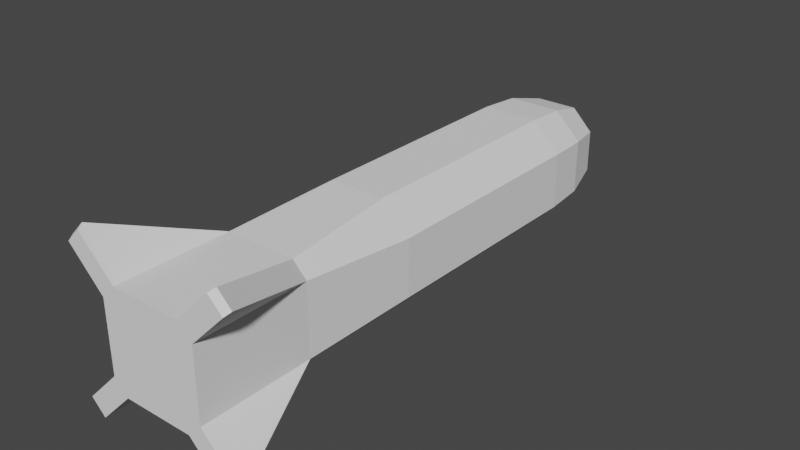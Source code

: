 # Source: missile.blend  (saved by Blender 2.80.42; exported with 4.5.12 LTS)
import bpy
from mathutils import Matrix  # noqa: F401  (used for matrix-valued properties, if any)

bpy.ops.wm.read_factory_settings(use_empty=True)
scene = bpy.context.scene
scene.name = 'Scene'

# ---- collections
col_collection = bpy.data.collections.new('Collection'); scene.collection.children.link(col_collection)

# ---- world
world_world = bpy.data.worlds.new('World'); scene.world = world_world
world_world.use_nodes = True; world_world.node_tree.nodes.clear()
_N = world_world.node_tree.nodes; _L = world_world.node_tree.links
n0 = _N.new('ShaderNodeOutputWorld'); n0.name = 'World Output'; n0.location = (300, 300)
n1 = _N.new('ShaderNodeBackground'); n1.name = 'Background'; n1.location = (10, 300)
n1.inputs[0].default_value = (0.05088, 0.05088, 0.05088, 1.0)
_L.new(n1.outputs[0], n0.inputs[0])
n0.is_active_output = True
world_world.color = (0.05088, 0.05088, 0.05088)
world_world.use_sun_shadow = False
world_world.sun_shadow_jitter_overblur = 0.0

# ---- meshes
me_cube = bpy.data.meshes.new('Cube')
me_cube.from_pydata([(0.05099, 0.2872, -0.1001), (0.05099, 0.08718, -0.1001), (0.05099, -0.1128, -0.1001), (0.101, -0.1128, -0.05011), (0.101, 0.08718, -0.05011), (0.101, 0.2872, -0.05011), (0.08849, -0.5128, 0.06239), (0.06349, -0.5128, 0.08739), (-0.06151, -0.5128, 0.08739), (-0.08651, -0.5128, 0.06239), (0.06349, -0.5128, -0.08761), (0.08849, -0.5128, -0.06261), (-0.08651, -0.5128, -0.06261), (-0.06151, -0.5128, -0.08761), (0.01599, 0.4872, 0.02989), (0.03099, 0.4872, 0.01489), (-0.02901, 0.4872, 0.01489), (-0.01401, 0.4872, 0.02989), (0.03099, 0.4872, -0.01511), (0.01599, 0.4872, -0.03011), (-0.01401, 0.4872, -0.03011), (-0.02901, 0.4872, -0.01511), (-0.08651, -0.3128, -0.06261), (-0.09901, -0.1128, -0.05011), (-0.09901, 0.08718, -0.05011), (-0.09901, 0.2872, -0.05011), (-0.04901, 0.2872, -0.1001), (-0.04901, 0.08718, -0.1001), (-0.04901, -0.1128, -0.1001), (0.08849, -0.3128, 0.06239), (0.101, -0.1128, 0.04989), (0.101, 0.08718, 0.04989), (0.101, 0.2872, 0.04989), (0.05099, 0.2872, 0.09989), (0.05099, 0.08718, 0.09989), (0.05099, -0.1128, 0.09989), (0.06349, -0.3128, 0.08739), (-0.09901, 0.2872, 0.04989), (-0.09901, 0.08718, 0.04989), (-0.09901, -0.1128, 0.04989), (-0.08651, -0.3128, 0.06239), (-0.04901, -0.1128, 0.09989), (-0.04901, 0.08718, 0.09989), (-0.04901, 0.2872, 0.09989), (0.07599, 0.4372, -0.03761), (0.03849, 0.4372, -0.07511), (-0.07401, 0.4372, -0.03761), (0.07599, 0.4372, 0.03739), (-0.03651, 0.4372, 0.07489), (-0.03651, 0.4372, -0.07511), (0.03849, 0.4372, 0.07489), (-0.07401, 0.4372, 0.03739), (0.09596, 0.3622, -0.04759), (-0.04649, 0.3622, -0.09508), (0.04848, 0.3622, 0.09486), (-0.09398, 0.3622, 0.04738), (0.04848, 0.3622, -0.09508), (-0.09398, 0.3622, -0.04759), (0.09596, 0.3622, 0.04738), (-0.04649, 0.3622, 0.09486), (0.06349, -0.3128, -0.08761), (0.08849, -0.3128, -0.06261), (-0.06151, -0.3128, -0.08761), (-0.06151, -0.3128, 0.08739), (-0.1529, -0.5016, -0.1297), (-0.1484, -0.5128, -0.1245), (0.1306, -0.5016, -0.154), (0.1254, -0.5128, -0.1495), (0.1504, -0.5128, -0.1245), (0.1549, -0.5016, -0.1297), (-0.1234, -0.5128, -0.1495), (-0.1286, -0.5016, -0.154), (0.1254, -0.5128, 0.1493), (0.1306, -0.5016, 0.1538), (0.1549, -0.5016, 0.1295), (0.1504, -0.5128, 0.1243), (-0.1484, -0.5128, 0.1243), (-0.1529, -0.5016, 0.1295), (-0.1286, -0.5016, 0.1538), (-0.1234, -0.5128, 0.1493)], [], [(36, 63, 8, 7), (18, 19, 20, 21, 16, 17, 14, 15), (11, 61, 29, 6), (22, 12, 9, 40), (6, 7, 8, 9, 12, 13, 10, 11), (45, 49, 20, 19), (46, 21, 20, 49), (47, 15, 14, 50), (12, 22, 64, 65), (44, 18, 15, 47), (61, 3, 30, 29), (3, 4, 31, 30), (4, 5, 32, 31), (55, 37, 43, 59), (37, 38, 42, 43), (38, 39, 41, 42), (39, 40, 63, 41), (29, 30, 35, 36), (30, 31, 34, 35), (31, 32, 33, 34), (74, 29, 36, 73), (22, 23, 28, 62), (23, 24, 27, 28), (24, 25, 26, 27), (52, 5, 0, 56), (5, 4, 1, 0), (4, 3, 2, 1), (3, 61, 60, 2), (10, 13, 62, 60), (60, 62, 28, 2), (2, 28, 27, 1), (1, 27, 26, 0), (57, 25, 37, 55), (25, 24, 38, 37), (24, 23, 39, 38), (23, 22, 40, 39), (54, 59, 43, 33), (33, 43, 42, 34), (34, 42, 41, 35), (35, 41, 63, 36), (14, 17, 48, 50), (21, 46, 51, 16), (18, 44, 45, 19), (16, 51, 48, 17), (52, 44, 47, 58), (58, 47, 50, 54), (57, 46, 49, 53), (56, 53, 49, 45), (0, 26, 53, 56), (25, 57, 53, 26), (32, 58, 54, 33), (5, 52, 58, 32), (50, 48, 59, 54), (46, 57, 55, 51), (44, 52, 56, 45), (51, 55, 59, 48), (11, 10, 67, 68), (8, 63, 78, 79), (6, 29, 74, 75), (13, 12, 65, 70), (10, 60, 66, 67), (40, 77, 78, 63), (9, 8, 79, 76), (40, 9, 76, 77), (7, 6, 75, 72), (61, 69, 66, 60), (36, 7, 72, 73), (62, 13, 70, 71), (61, 11, 68, 69), (68, 67, 66, 69), (70, 65, 64, 71), (72, 75, 74, 73), (76, 79, 78, 77), (64, 22, 62, 71)])
_uv = me_cube.uv_layers.new(name='UVMap')
_uv.uv.foreach_set('vector', [0.6133, 0.7318, 0.5111, 0.7318, 0.5111, 0.5683, 0.6133, 0.5683, 0.7883, 0.869, 0.8006, 0.8567, 0.8251, 0.8567, 0.8374, 0.869, 0.8374, 0.8935, 0.8251, 0.9058, 0.8006, 0.9058, 0.7883, 0.8935, 0.6133, 0.7323, 0.6133, 0.8958, 0.5111, 0.8958, 0.5111, 0.7323, 0.9997, 0.0002663, 0.9997, 0.1638, 0.8975, 0.1638, 0.8975, 0.0002663, 0.911, 0.7131, 0.9314, 0.7336, 0.9314, 0.8358, 0.911, 0.8562, 0.8088, 0.8562, 0.7883, 0.8358, 0.7883, 0.7336, 0.8088, 0.7131, 0.7512, 0.8589, 0.6788, 0.8573, 0.7047, 0.8064, 0.7266, 0.8078, 0.6423, 0.8201, 0.6933, 0.7962, 0.7047, 0.8064, 0.6788, 0.8573, 0.7878, 0.7502, 0.7363, 0.7745, 0.7248, 0.7646, 0.7499, 0.7131, 0.897, 0.5491, 0.897, 0.7126, 0.8198, 0.5583, 0.8255, 0.5491, 0.7878, 0.8234, 0.7374, 0.7962, 0.7363, 0.7745, 0.7878, 0.7502, 0.6368, 0.2433, 0.4709, 0.2295, 0.4703, 0.1478, 0.6377, 0.1363, 0.4709, 0.2295, 0.3096, 0.231, 0.3073, 0.1503, 0.4703, 0.1478, 0.3096, 0.231, 0.155, 0.235, 0.1497, 0.1598, 0.3073, 0.1503, 0.08162, 0.4852, 0.1421, 0.4959, 0.1336, 0.5552, 0.06781, 0.5419, 0.1421, 0.4959, 0.3059, 0.5072, 0.3037, 0.5668, 0.1336, 0.5552, 0.3059, 0.5072, 0.4724, 0.5084, 0.4734, 0.5677, 0.3037, 0.5668, 0.4724, 0.5084, 0.6404, 0.516, 0.6416, 0.5458, 0.4734, 0.5677, 0.6377, 0.1363, 0.4703, 0.1478, 0.4703, 0.08942, 0.6382, 0.1064, 0.4703, 0.1478, 0.3073, 0.1503, 0.3048, 0.09235, 0.4703, 0.08942, 0.3073, 0.1503, 0.1497, 0.1598, 0.1433, 0.1048, 0.3048, 0.09235, 0.1728, 0.7603, 0.0002663, 0.7607, 0.0002663, 0.7318, 0.1728, 0.7322, 0.6379, 0.4097, 0.4714, 0.4259, 0.4711, 0.3682, 0.6376, 0.3799, 0.4714, 0.4259, 0.3086, 0.4248, 0.3099, 0.3677, 0.4711, 0.3682, 0.3086, 0.4248, 0.1507, 0.417, 0.154, 0.3629, 0.3099, 0.3677, 0.09849, 0.2372, 0.155, 0.235, 0.1564, 0.2881, 0.1001, 0.2882, 0.155, 0.235, 0.3096, 0.231, 0.3102, 0.2875, 0.1564, 0.2881, 0.3096, 0.231, 0.4709, 0.2295, 0.4711, 0.287, 0.3102, 0.2875, 0.4709, 0.2295, 0.6368, 0.2433, 0.6367, 0.273, 0.4711, 0.287, 0.8975, 0.1643, 0.9997, 0.1643, 0.9997, 0.3278, 0.8975, 0.3278, 0.6367, 0.273, 0.6376, 0.3799, 0.4711, 0.3682, 0.4711, 0.287, 0.4711, 0.287, 0.4711, 0.3682, 0.3099, 0.3677, 0.3102, 0.2875, 0.3102, 0.2875, 0.3099, 0.3677, 0.154, 0.3629, 0.1564, 0.2881, 0.09296, 0.4106, 0.1507, 0.417, 0.1421, 0.4959, 0.08162, 0.4852, 0.1507, 0.417, 0.3086, 0.4248, 0.3059, 0.5072, 0.1421, 0.4959, 0.3086, 0.4248, 0.4714, 0.4259, 0.4724, 0.5084, 0.3059, 0.5072, 0.4714, 0.4259, 0.6379, 0.4097, 0.6404, 0.516, 0.4724, 0.5084, 0.08433, 0.1147, 0.06595, 0.03751, 0.1301, 0.02287, 0.1433, 0.1048, 0.1433, 0.1048, 0.1301, 0.02287, 0.3006, 0.008354, 0.3048, 0.09235, 0.3048, 0.09235, 0.3006, 0.008354, 0.4711, 0.005387, 0.4703, 0.08942, 0.4703, 0.08942, 0.4711, 0.005387, 0.6416, 0.0002663, 0.6382, 0.1064, 0.7248, 0.7646, 0.7036, 0.7635, 0.6768, 0.7138, 0.7499, 0.7131, 0.6933, 0.7962, 0.6423, 0.8201, 0.6421, 0.7496, 0.6925, 0.7744, 0.7374, 0.7962, 0.7878, 0.8234, 0.7512, 0.8589, 0.7266, 0.8078, 0.6925, 0.7744, 0.6421, 0.7496, 0.6768, 0.7138, 0.7036, 0.7635, 0.09849, 0.2372, 0.03339, 0.2402, 0.02904, 0.1741, 0.09256, 0.1657, 0.09256, 0.1657, 0.02904, 0.1741, 0.02166, 0.1285, 0.08433, 0.1147, 0.09296, 0.4106, 0.02826, 0.4021, 0.03358, 0.3554, 0.09698, 0.3596, 0.1001, 0.2882, 0.09698, 0.3596, 0.03358, 0.3554, 0.03356, 0.2882, 0.1564, 0.2881, 0.154, 0.3629, 0.09698, 0.3596, 0.1001, 0.2882, 0.1507, 0.417, 0.09296, 0.4106, 0.09698, 0.3596, 0.154, 0.3629, 0.1497, 0.1598, 0.09256, 0.1657, 0.08433, 0.1147, 0.1433, 0.1048, 0.155, 0.235, 0.09849, 0.2372, 0.09256, 0.1657, 0.1497, 0.1598, 0.02166, 0.1285, 0.001833, 0.0651, 0.06595, 0.03751, 0.08433, 0.1147, 0.02826, 0.4021, 0.09296, 0.4106, 0.08162, 0.4852, 0.0151, 0.4685, 0.03339, 0.2402, 0.09849, 0.2372, 0.1001, 0.2882, 0.03356, 0.2882, 0.0151, 0.4685, 0.08162, 0.4852, 0.06781, 0.5419, 0.0002663, 0.5152, 0.897, 0.1638, 0.897, 0.1927, 0.8255, 0.1927, 0.8255, 0.1638, 0.5105, 0.7607, 0.5106, 0.9242, 0.4334, 0.7698, 0.439, 0.7607, 0.2551, 0.7607, 0.2551, 0.9242, 0.1779, 0.7698, 0.1836, 0.7607, 0.897, 0.5202, 0.897, 0.5491, 0.8255, 0.5491, 0.8255, 0.5202, 0.897, 0.1927, 0.897, 0.3562, 0.8198, 0.2018, 0.8255, 0.1927, 0.2557, 0.7318, 0.4283, 0.7322, 0.4283, 0.7603, 0.2557, 0.7607, 0.5105, 0.7318, 0.5105, 0.7607, 0.439, 0.7607, 0.439, 0.7318, 0.5106, 0.5683, 0.5105, 0.7318, 0.439, 0.7318, 0.4334, 0.7226, 0.2551, 0.7318, 0.2551, 0.7607, 0.1836, 0.7607, 0.1836, 0.7318, 0.6421, 0.1638, 0.8147, 0.1642, 0.8147, 0.1923, 0.6421, 0.1927, 0.2551, 0.5683, 0.2551, 0.7318, 0.1836, 0.7318, 0.1779, 0.7226, 0.897, 0.3567, 0.897, 0.5202, 0.8255, 0.5202, 0.8198, 0.5111, 0.897, 0.0002663, 0.897, 0.1638, 0.8255, 0.1638, 0.8198, 0.1546, 0.8255, 0.1638, 0.8255, 0.1927, 0.8147, 0.1923, 0.8147, 0.1642, 0.8255, 0.5202, 0.8255, 0.5491, 0.8147, 0.5487, 0.8147, 0.5206, 0.1836, 0.7318, 0.1836, 0.7607, 0.1728, 0.7603, 0.1728, 0.7322, 0.439, 0.7318, 0.439, 0.7607, 0.4283, 0.7603, 0.4283, 0.7322, 0.8147, 0.5487, 0.6421, 0.5491, 0.6421, 0.5202, 0.8147, 0.5206])
me_cube.use_remesh_preserve_volume = False
me_cube.use_remesh_preserve_attributes = False
me_cube.use_mirror_vertex_groups = False
me_cube.update()

# ---- objects
ob_missile = bpy.data.objects.new('missile', me_cube)

# ---- transforms, parenting, visibility, modifiers, constraints
ob_missile.location = (0.0, 0.0, 0.0)
ob_missile.lineart.crease_threshold = 0.0

# ---- collection membership
col_collection.objects.link(ob_missile)

# ---- scene / render settings (as saved in the file)
scene.frame_start = 1; scene.frame_end = 250; scene.frame_set(1)
scene.render.engine = 'BLENDER_EEVEE_NEXT'
scene.render.motion_blur_shutter = 1.0
scene.cycles.use_denoising = False
scene.cycles.samples = 128
scene.cycles.sampling_pattern = 'TABULATED_SOBOL'
scene.cycles.use_adaptive_sampling = False
scene.cycles.use_light_tree = False
scene.view_settings.view_transform = 'Filmic'
bpy.context.view_layer.update()

# ---- added for rendering (the .blend has no active camera and no usable light): camera, sun
cam_auto = bpy.data.cameras.new('AutoCamera')
cam_auto.lens = 50.0
cam_auto.sensor_width = 36.0
cam_auto.clip_end = 1000.0
ob_auto_camera = bpy.data.objects.new('AutoCamera', cam_auto)
scene.collection.objects.link(ob_auto_camera)
ob_auto_camera.location = (1.01008, -1.22373, 0.807164)
ob_auto_camera.rotation_euler = (1.09748, -7.21219e-08, 0.694738)
scene.camera = ob_auto_camera
light_auto_sun = bpy.data.lights.new('AutoSun', 'SUN')
light_auto_sun.energy = 3.0
light_auto_sun.angle = 0.0523599
ob_auto_sun = bpy.data.objects.new('AutoSun', light_auto_sun)
scene.collection.objects.link(ob_auto_sun)
ob_auto_sun.rotation_euler = (0.872665, 0.174533, 0.523599)
bpy.context.view_layer.update()
